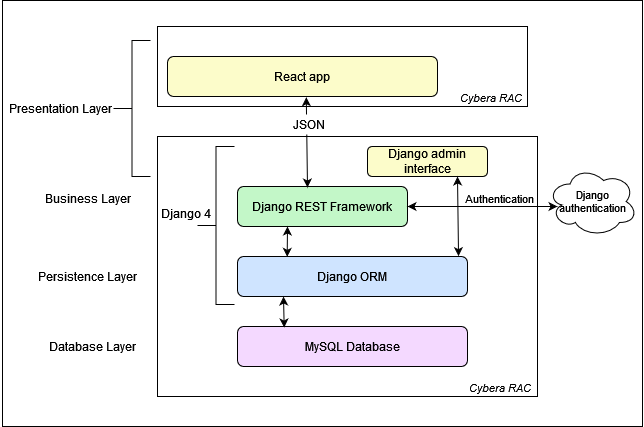

The diagram above was exported from draw.io. Its source (the exported page's mxGraphModel, read from the mxfile embedded in the PNG):
<mxGraphModel dx="1385" dy="620" grid="1" gridSize="10" guides="1" tooltips="1" connect="1" arrows="1" fold="1" page="1" pageScale="1" pageWidth="850" pageHeight="1100" math="0" shadow="0">
  <root>
    <mxCell id="0" />
    <mxCell id="1" parent="0" />
    <mxCell id="rp8dPyg1c3r6iNUKrrvl-1" value="" style="rounded=0;whiteSpace=wrap;html=1;" parent="1" vertex="1">
      <mxGeometry x="45" y="144" width="640" height="426" as="geometry" />
    </mxCell>
    <mxCell id="-n_lrC2A0ApZOCSRBOws-3" value="" style="rounded=0;whiteSpace=wrap;html=1;aspect=fixed;" parent="1" vertex="1">
      <mxGeometry x="200" y="280" width="380" height="260" as="geometry" />
    </mxCell>
    <mxCell id="-n_lrC2A0ApZOCSRBOws-1" value="" style="rounded=0;whiteSpace=wrap;html=1;" parent="1" vertex="1">
      <mxGeometry x="200" y="170" width="370" height="80" as="geometry" />
    </mxCell>
    <mxCell id="-n_lrC2A0ApZOCSRBOws-5" value="React app" style="rounded=1;whiteSpace=wrap;html=1;fillColor=#fcfcca;" parent="1" vertex="1">
      <mxGeometry x="210" y="200" width="270" height="40" as="geometry" />
    </mxCell>
    <mxCell id="-n_lrC2A0ApZOCSRBOws-6" value="Django REST Framework" style="rounded=1;whiteSpace=wrap;html=1;fillColor=#c3f7c8;" parent="1" vertex="1">
      <mxGeometry x="280" y="330" width="170" height="40" as="geometry" />
    </mxCell>
    <mxCell id="-n_lrC2A0ApZOCSRBOws-7" value="Django ORM" style="rounded=1;whiteSpace=wrap;html=1;fillColor=#cfe4ff;" parent="1" vertex="1">
      <mxGeometry x="280" y="400" width="230" height="40" as="geometry" />
    </mxCell>
    <mxCell id="-n_lrC2A0ApZOCSRBOws-8" value="MySQL Database" style="rounded=1;whiteSpace=wrap;html=1;fillColor=#f4d9ff;" parent="1" vertex="1">
      <mxGeometry x="280" y="470" width="230" height="40" as="geometry" />
    </mxCell>
    <mxCell id="-n_lrC2A0ApZOCSRBOws-10" value="" style="endArrow=classic;startArrow=classic;html=1;rounded=0;entryX=0.514;entryY=1.017;entryDx=0;entryDy=0;entryPerimeter=0;" parent="1" target="-n_lrC2A0ApZOCSRBOws-5" edge="1">
      <mxGeometry width="50" height="50" relative="1" as="geometry">
        <mxPoint x="350" y="331" as="sourcePoint" />
        <mxPoint x="350" y="260" as="targetPoint" />
      </mxGeometry>
    </mxCell>
    <mxCell id="-n_lrC2A0ApZOCSRBOws-11" value="JSON" style="text;html=1;align=center;verticalAlign=middle;resizable=0;points=[];autosize=1;strokeColor=none;fillColor=default;fontSize=12;spacing=0;" parent="1" vertex="1">
      <mxGeometry x="326" y="258" width="50" height="20" as="geometry" />
    </mxCell>
    <mxCell id="-n_lrC2A0ApZOCSRBOws-12" value="Django admin interface" style="rounded=1;whiteSpace=wrap;html=1;fillColor=#fcfcca;" parent="1" vertex="1">
      <mxGeometry x="410" y="290" width="120" height="30" as="geometry" />
    </mxCell>
    <mxCell id="-n_lrC2A0ApZOCSRBOws-16" value="" style="endArrow=classic;startArrow=classic;html=1;rounded=0;entryX=0.514;entryY=1.017;entryDx=0;entryDy=0;entryPerimeter=0;exitX=0.961;exitY=-0.009;exitDx=0;exitDy=0;exitPerimeter=0;" parent="1" source="-n_lrC2A0ApZOCSRBOws-7" edge="1">
      <mxGeometry width="50" height="50" relative="1" as="geometry">
        <mxPoint x="501" y="390" as="sourcePoint" />
        <mxPoint x="500.0000000000001" y="320" as="targetPoint" />
      </mxGeometry>
    </mxCell>
    <mxCell id="-n_lrC2A0ApZOCSRBOws-17" value="" style="endArrow=classic;startArrow=classic;html=1;rounded=0;entryX=0.514;entryY=1.017;entryDx=0;entryDy=0;entryPerimeter=0;exitX=0.216;exitY=0.008;exitDx=0;exitDy=0;exitPerimeter=0;" parent="1" source="-n_lrC2A0ApZOCSRBOws-7" edge="1">
      <mxGeometry width="50" height="50" relative="1" as="geometry">
        <mxPoint x="330" y="390" as="sourcePoint" />
        <mxPoint x="330.0000000000001" y="370" as="targetPoint" />
      </mxGeometry>
    </mxCell>
    <mxCell id="-n_lrC2A0ApZOCSRBOws-18" value="" style="endArrow=classic;startArrow=classic;html=1;rounded=0;entryX=0.514;entryY=1.017;entryDx=0;entryDy=0;entryPerimeter=0;exitX=0.203;exitY=0.025;exitDx=0;exitDy=0;exitPerimeter=0;" parent="1" source="-n_lrC2A0ApZOCSRBOws-8" edge="1">
      <mxGeometry width="50" height="50" relative="1" as="geometry">
        <mxPoint x="326" y="460" as="sourcePoint" />
        <mxPoint x="326.0000000000001" y="440" as="targetPoint" />
      </mxGeometry>
    </mxCell>
    <mxCell id="-n_lrC2A0ApZOCSRBOws-19" value="" style="endArrow=classic;startArrow=classic;html=1;rounded=0;fontSize=12;exitX=1;exitY=0.5;exitDx=0;exitDy=0;" parent="1" source="-n_lrC2A0ApZOCSRBOws-6" edge="1">
      <mxGeometry width="50" height="50" relative="1" as="geometry">
        <mxPoint x="500" y="360" as="sourcePoint" />
        <mxPoint x="600" y="350" as="targetPoint" />
      </mxGeometry>
    </mxCell>
    <mxCell id="-n_lrC2A0ApZOCSRBOws-20" value="&lt;font style=&quot;font-size: 11px;&quot;&gt;Authentication&lt;/font&gt;" style="text;html=1;align=center;verticalAlign=middle;resizable=0;points=[];autosize=1;strokeColor=none;fillColor=none;fontSize=12;" parent="1" vertex="1">
      <mxGeometry x="497" y="327" width="90" height="30" as="geometry" />
    </mxCell>
    <mxCell id="-n_lrC2A0ApZOCSRBOws-21" value="Django authentication" style="ellipse;shape=cloud;whiteSpace=wrap;html=1;fontSize=11;fillColor=default;" parent="1" vertex="1">
      <mxGeometry x="590" y="310" width="90" height="70" as="geometry" />
    </mxCell>
    <mxCell id="-n_lrC2A0ApZOCSRBOws-22" value="&lt;i&gt;Cybera RAC&lt;/i&gt;" style="text;html=1;align=center;verticalAlign=middle;resizable=0;points=[];autosize=1;strokeColor=none;fillColor=none;fontSize=11;" parent="1" vertex="1">
      <mxGeometry x="497" y="516" width="90" height="30" as="geometry" />
    </mxCell>
    <mxCell id="-n_lrC2A0ApZOCSRBOws-24" value="&lt;font style=&quot;font-size: 12px;&quot;&gt;Presentation Layer&lt;/font&gt;" style="text;html=1;align=center;verticalAlign=middle;resizable=0;points=[];autosize=1;strokeColor=none;fillColor=none;fontSize=11;" parent="1" vertex="1">
      <mxGeometry x="43" y="237" width="120" height="30" as="geometry" />
    </mxCell>
    <mxCell id="-n_lrC2A0ApZOCSRBOws-25" value="&lt;font style=&quot;font-size: 12px;&quot;&gt;Business Layer&lt;/font&gt;" style="text;html=1;align=center;verticalAlign=middle;resizable=0;points=[];autosize=1;strokeColor=none;fillColor=none;fontSize=11;" parent="1" vertex="1">
      <mxGeometry x="75" y="327" width="110" height="30" as="geometry" />
    </mxCell>
    <mxCell id="-n_lrC2A0ApZOCSRBOws-26" value="&lt;font style=&quot;font-size: 12px;&quot;&gt;Persistence Layer&lt;/font&gt;" style="text;html=1;align=center;verticalAlign=middle;resizable=0;points=[];autosize=1;strokeColor=none;fillColor=none;fontSize=11;" parent="1" vertex="1">
      <mxGeometry x="70" y="405" width="120" height="30" as="geometry" />
    </mxCell>
    <mxCell id="-n_lrC2A0ApZOCSRBOws-27" value="&lt;font style=&quot;font-size: 12px;&quot;&gt;Database Layer&lt;/font&gt;" style="text;html=1;align=center;verticalAlign=middle;resizable=0;points=[];autosize=1;strokeColor=none;fillColor=none;fontSize=11;" parent="1" vertex="1">
      <mxGeometry x="80" y="475" width="110" height="30" as="geometry" />
    </mxCell>
    <mxCell id="-n_lrC2A0ApZOCSRBOws-32" value="" style="strokeWidth=1;html=1;shape=mxgraph.flowchart.annotation_2;align=left;labelPosition=right;pointerEvents=1;fontSize=12;fillColor=default;" parent="1" vertex="1">
      <mxGeometry x="240" y="290" width="37" height="158" as="geometry" />
    </mxCell>
    <mxCell id="-n_lrC2A0ApZOCSRBOws-33" value="Django 4" style="text;html=1;align=center;verticalAlign=middle;resizable=0;points=[];autosize=1;strokeColor=none;fillColor=none;fontSize=12;" parent="1" vertex="1">
      <mxGeometry x="193" y="342" width="70" height="30" as="geometry" />
    </mxCell>
    <mxCell id="-n_lrC2A0ApZOCSRBOws-34" value="" style="strokeWidth=1;html=1;shape=mxgraph.flowchart.annotation_2;align=left;labelPosition=right;pointerEvents=1;fontSize=12;fillColor=default;" parent="1" vertex="1">
      <mxGeometry x="156" y="184" width="37" height="136" as="geometry" />
    </mxCell>
    <mxCell id="7pLov688TMzOLJLRmOWI-1" value="&lt;i&gt;Cybera RAC&lt;/i&gt;" style="text;html=1;align=center;verticalAlign=middle;resizable=0;points=[];autosize=1;strokeColor=none;fillColor=none;fontSize=11;" parent="1" vertex="1">
      <mxGeometry x="488" y="226" width="90" height="30" as="geometry" />
    </mxCell>
  </root>
</mxGraphModel>